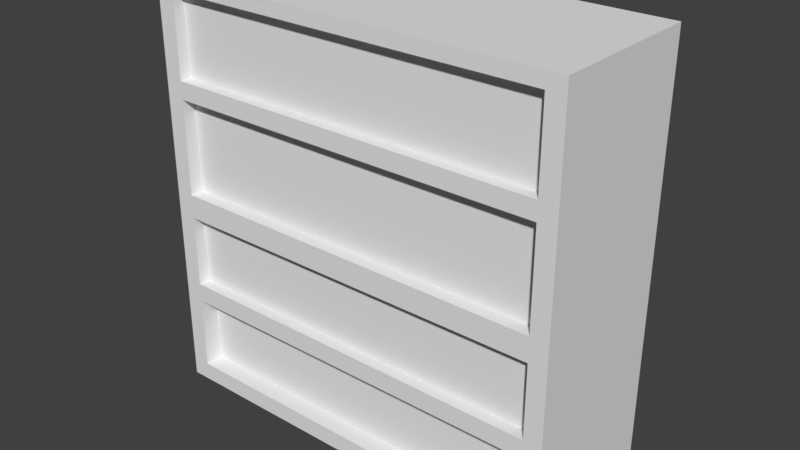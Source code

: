 # Source: Boolshelf.blend  (saved by Blender 2.79.0; exported with 4.5.12 LTS)
import bpy
from mathutils import Matrix  # noqa: F401  (used for matrix-valued properties, if any)

bpy.ops.wm.read_factory_settings(use_empty=True)
scene = bpy.context.scene
scene.name = 'Scene'

# ---- collections
col_collection_1 = bpy.data.collections.new('Collection 1'); scene.collection.children.link(col_collection_1)

# ---- materials (node trees are filled in below, after node groups)
mat_material = bpy.data.materials.new('Material')
mat_material.alpha_threshold = 0.0
mat_material.use_transparent_shadow = False
mat_material.roughness = 0.5
mat_material.line_color = (0.0, 0.0, 0.0, 1.0)

# ---- material node trees

# ---- world
world_world = bpy.data.worlds.new('World'); scene.world = world_world
world_world.color = (0.05088, 0.05088, 0.05088)
world_world.use_sun_shadow = False
world_world.sun_shadow_jitter_overblur = 0.0
world_world.cycles.sampling_method = 'MANUAL'

# ---- meshes
me_cube = bpy.data.meshes.new('Cube')
me_cube.from_pydata([(1.0, 0.375, -1.0), (1.0, -0.375, -1.0), (-1.0, -0.375, -1.0), (-1.0, 0.375, -1.0), (1.0, 0.375, 1.0), (1.0, -0.375, 1.0), (-1.0, -0.375, 1.0), (-1.0, 0.375, 1.0), (-0.912, -0.375, 0.9328), (-0.912, -0.375, -0.9127), (0.915, -0.375, 0.9328), (0.915, -0.375, -0.9127), (-0.912, -0.375, 0.5421), (0.915, -0.375, 0.5421), (-0.912, -0.375, 0.4573), (0.915, -0.375, 0.4573), (-0.912, -0.375, -0.0002628), (0.915, -0.375, -0.0002628), (-0.912, -0.375, -0.1156), (0.915, -0.375, -0.1156), (-0.912, -0.375, -0.4636), (0.915, -0.375, -0.4636), (-0.912, -0.375, -0.5542), (0.915, -0.375, -0.5542), (1.0, -0.375, -0.5542), (-1.0, -0.375, -0.5542), (0.915, -0.3195, 0.9328), (-0.912, -0.3195, 0.9328), (-0.912, -0.3195, 0.5421), (0.915, -0.3195, 0.5421), (0.915, -0.3103, 0.4573), (-0.912, -0.3103, 0.4573), (-0.912, -0.3103, -0.0002628), (0.915, -0.3103, -0.0002628), (0.915, -0.3166, -0.1156), (-0.912, -0.3166, -0.1156), (-0.912, -0.3166, -0.4636), (0.915, -0.3166, -0.4636), (0.915, -0.2854, -0.9127), (-0.912, -0.2854, -0.9127), (-0.912, -0.2854, -0.5542), (0.915, -0.2854, -0.5542)], [], [(7, 4, 0, 3), (4, 5, 24, 1, 0), (1, 24, 23, 11, 9, 22, 25, 2), (8, 12, 28, 27), (7, 6, 5, 4), (2, 3, 0, 1), (15, 13, 12, 14), (17, 15, 30, 33), (19, 17, 16, 18), (6, 7, 3, 2, 25), (18, 20, 36, 35), (5, 6, 25, 22, 20, 18, 16, 14, 12, 8, 10, 13, 15, 17, 19, 21, 23, 24), (23, 21, 20, 22), (22, 9, 39, 40), (29, 26, 27, 28), (12, 13, 29, 28), (10, 8, 27, 26), (13, 10, 26, 29), (33, 30, 31, 32), (15, 14, 31, 30), (14, 16, 32, 31), (16, 17, 33, 32), (37, 34, 35, 36), (20, 21, 37, 36), (21, 19, 34, 37), (19, 18, 35, 34), (38, 41, 40, 39), (9, 11, 38, 39), (23, 22, 40, 41), (11, 23, 41, 38)])
_uv = me_cube.uv_layers.new(name='UVMap')
_uv.uv.foreach_set('vector', [0.04219, 0.7753, 0.04219, 0.04398, 0.5436, 0.04398, 0.5436, 0.7753, 0.9197, 0.7753, 0.7317, 0.7753, 0.7317, 0.207, 0.7317, 0.04398, 0.9197, 0.04398, 0.7904, 0.0, 0.7904, 0.1584, 0.7568, 0.1584, 0.7568, 0.03103, 0.0348, 0.03104, 0.0348, 0.1584, 3.934e-06, 0.1584, 0.0, 1.988e-05, 0.9228, 0.4125, 0.9228, 0.5075, 0.9106, 0.5075, 0.9106, 0.4125, 0.6014, 0.4864, 0.4374, 0.4864, 0.4374, 2.754e-07, 0.6014, 0.0, 0.7317, 0.7753, 0.5436, 0.7753, 0.5436, 0.04398, 0.7317, 0.04398, 0.7568, 0.5178, 0.7568, 0.5479, 0.03481, 0.548, 0.03481, 0.5178, 0.971, 0.4998, 0.971, 0.6111, 0.9568, 0.6111, 0.9568, 0.4998, 0.7568, 0.3142, 0.7568, 0.3552, 0.0348, 0.3553, 0.0348, 0.3143, 0.7654, 0.4864, 0.6014, 0.4864, 0.6014, 0.0, 0.7654, 2.899e-08, 0.7654, 0.1084, 0.9005, 0.4209, 0.9005, 0.3363, 0.9133, 0.3363, 0.9133, 0.4209, 0.7904, 0.7107, 1.776e-05, 0.7107, 3.934e-06, 0.1584, 0.0348, 0.1584, 0.0348, 0.1906, 0.0348, 0.3143, 0.0348, 0.3553, 0.03481, 0.5178, 0.03481, 0.548, 0.03481, 0.6868, 0.7568, 0.6868, 0.7568, 0.5479, 0.7568, 0.5178, 0.7568, 0.3552, 0.7568, 0.3142, 0.7568, 0.1906, 0.7568, 0.1584, 0.7904, 0.1584, 0.7568, 0.1584, 0.7568, 0.1906, 0.0348, 0.1906, 0.0348, 0.1584, 0.9501, 0.5855, 0.9501, 0.6727, 0.9305, 0.6727, 0.9305, 0.5855, 0.6095, 0.8947, 0.6095, 1.0, 2.623e-06, 1.0, -1.192e-07, 0.8947, 0.8296, 0.5057, 0.8296, 0.06135, 0.8417, 0.06135, 0.8417, 0.5057, 0.8488, 0.06638, 0.8488, 0.5107, 0.8367, 0.5107, 0.8367, 0.06638, 0.9117, 0.5694, 0.9117, 0.4744, 0.9239, 0.4744, 0.9239, 0.5694, 0.416, 0.7946, 0.416, 0.8889, 0.005044, 0.8902, 0.00504, 0.7958, 0.9753, 0.0, 0.9753, 0.4444, 0.9611, 0.4444, 0.9611, 0.0, 0.949, 0.6016, 0.949, 0.4903, 0.9632, 0.4903, 0.9632, 0.6016, 0.8379, 0.5233, 0.8379, 0.07898, 0.8521, 0.07898, 0.8521, 0.5233, 0.8979, 0.9019, 0.8979, 1.0, 0.3686, 0.998, 0.3686, 0.8999, 0.8294, 0.5107, 0.8294, 0.06638, 0.8422, 0.06638, 0.8422, 0.5107, 0.9371, 0.5951, 0.9371, 0.6797, 0.9244, 0.6797, 0.9244, 0.5951, 0.988, 0.0, 0.988, 0.4444, 0.9753, 0.4444, 0.9753, 0.0, 0.8942, 0.7993, 0.8942, 0.8903, 0.3686, 0.8909, 0.3686, 0.7999, 0.8738, 0.4805, 0.8738, 0.03615, 0.8934, 0.03615, 0.8934, 0.4805, 0.9611, 0.0, 0.9611, 0.4444, 0.9415, 0.4444, 0.9415, 0.0, 0.9649, 0.5268, 0.9649, 0.614, 0.9453, 0.614, 0.9453, 0.5268])
me_cube.materials.append(mat_material)
me_cube.use_remesh_preserve_volume = False
me_cube.use_remesh_preserve_attributes = False
me_cube.use_mirror_vertex_groups = False
me_cube.update()

# ---- objects
ob_cube = bpy.data.objects.new('Cube', me_cube)

# ---- transforms, parenting, visibility, modifiers, constraints
ob_cube.location = (0.0, 0.0, 1.333)
ob_cube.lock_rotations_4d = False
ob_cube.empty_display_type = 'ARROWS'
ob_cube.lineart.crease_threshold = 0.0

# ---- collection membership
col_collection_1.objects.link(ob_cube)

# ---- scene / render settings (as saved in the file)
scene.frame_start = 1; scene.frame_end = 250; scene.frame_set(1)
scene.render.engine = 'BLENDER_EEVEE_NEXT'
scene.render.resolution_percentage = 50
scene.render.dither_intensity = 0.0
scene.cycles.use_denoising = False
scene.cycles.samples = 128
scene.cycles.sampling_pattern = 'TABULATED_SOBOL'
scene.cycles.use_adaptive_sampling = False
scene.cycles.use_light_tree = False
scene.cycles.blur_glossy = 0.0
scene.cycles.sample_clamp_indirect = 0.0
scene.view_settings.view_transform = 'Standard'
bpy.context.view_layer.update()

# ---- added for rendering (the .blend has no active camera and no usable light): camera, sun
cam_auto = bpy.data.cameras.new('AutoCamera')
cam_auto.lens = 50.0
cam_auto.sensor_width = 36.0
cam_auto.clip_end = 1000.0
ob_auto_camera = bpy.data.objects.new('AutoCamera', cam_auto)
scene.collection.objects.link(ob_auto_camera)
ob_auto_camera.location = (2.70737, -3.24884, 3.49891)
ob_auto_camera.rotation_euler = (1.09748, -7.21219e-08, 0.694738)
scene.camera = ob_auto_camera
light_auto_sun = bpy.data.lights.new('AutoSun', 'SUN')
light_auto_sun.energy = 3.0
light_auto_sun.angle = 0.0523599
ob_auto_sun = bpy.data.objects.new('AutoSun', light_auto_sun)
scene.collection.objects.link(ob_auto_sun)
ob_auto_sun.rotation_euler = (0.872665, 0.174533, 0.523599)
bpy.context.view_layer.update()
